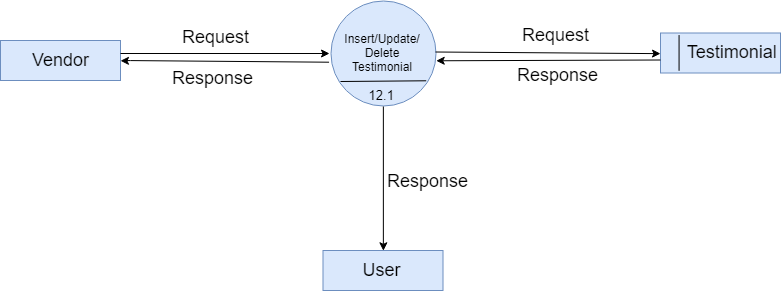

The diagram above was exported from draw.io. Its source (the exported page's mxGraphModel, read from the mxfile embedded in the PNG):
<mxGraphModel dx="1200" dy="664" grid="1" gridSize="10" guides="1" tooltips="1" connect="1" arrows="1" fold="1" page="1" pageScale="1" pageWidth="850" pageHeight="1100" math="0" shadow="0">
  <root>
    <mxCell id="0" />
    <mxCell id="1" parent="0" />
    <mxCell id="5MuGL5NRIFN5vn10SxgD-1" value="&lt;font style=&quot;font-size: 18px&quot;&gt;Vendor&lt;/font&gt;" style="rounded=0;whiteSpace=wrap;html=1;fillColor=#dae8fc;strokeColor=#6c8ebf;" vertex="1" parent="1">
      <mxGeometry x="60" y="130" width="120" height="40" as="geometry" />
    </mxCell>
    <mxCell id="5MuGL5NRIFN5vn10SxgD-2" value="Insert/Update/&lt;br&gt;Delete&lt;br&gt;Testimonial&lt;br&gt;" style="ellipse;whiteSpace=wrap;html=1;aspect=fixed;fillColor=#dae8fc;strokeColor=#6c8ebf;" vertex="1" parent="1">
      <mxGeometry x="390" y="90" width="105" height="105" as="geometry" />
    </mxCell>
    <mxCell id="5MuGL5NRIFN5vn10SxgD-3" value="&lt;span&gt;&lt;font style=&quot;font-size: 18px&quot;&gt;&amp;nbsp; &amp;nbsp; &amp;nbsp;Testimonial&lt;/font&gt;&lt;/span&gt;" style="rounded=0;whiteSpace=wrap;html=1;fillColor=#dae8fc;strokeColor=#6c8ebf;" vertex="1" parent="1">
      <mxGeometry x="720" y="122.5" width="120" height="40" as="geometry" />
    </mxCell>
    <mxCell id="5MuGL5NRIFN5vn10SxgD-5" value="&lt;font style=&quot;font-size: 13px&quot;&gt;&amp;nbsp;12.1&lt;/font&gt;" style="text;html=1;resizable=0;points=[];autosize=1;align=left;verticalAlign=top;spacingTop=-4;" vertex="1" parent="1">
      <mxGeometry x="422.5" y="175" width="40" height="20" as="geometry" />
    </mxCell>
    <mxCell id="5MuGL5NRIFN5vn10SxgD-6" value="" style="endArrow=none;html=1;entryX=0.15;entryY=0.038;entryDx=0;entryDy=0;entryPerimeter=0;exitX=0.15;exitY=0.938;exitDx=0;exitDy=0;exitPerimeter=0;" edge="1" parent="1" source="5MuGL5NRIFN5vn10SxgD-3" target="5MuGL5NRIFN5vn10SxgD-3">
      <mxGeometry width="50" height="50" relative="1" as="geometry">
        <mxPoint x="60" y="270" as="sourcePoint" />
        <mxPoint x="110" y="220" as="targetPoint" />
      </mxGeometry>
    </mxCell>
    <mxCell id="5MuGL5NRIFN5vn10SxgD-12" value="" style="endArrow=classic;html=1;" edge="1" parent="1">
      <mxGeometry width="50" height="50" relative="1" as="geometry">
        <mxPoint x="180" y="143" as="sourcePoint" />
        <mxPoint x="389" y="143" as="targetPoint" />
      </mxGeometry>
    </mxCell>
    <mxCell id="5MuGL5NRIFN5vn10SxgD-13" value="" style="endArrow=classic;html=1;entryX=1;entryY=0.5;entryDx=0;entryDy=0;exitX=-0.009;exitY=0.585;exitDx=0;exitDy=0;exitPerimeter=0;" edge="1" parent="1" source="5MuGL5NRIFN5vn10SxgD-2" target="5MuGL5NRIFN5vn10SxgD-1">
      <mxGeometry width="50" height="50" relative="1" as="geometry">
        <mxPoint x="60" y="270" as="sourcePoint" />
        <mxPoint x="110" y="220" as="targetPoint" />
        <Array as="points">
          <mxPoint x="180" y="150" />
        </Array>
      </mxGeometry>
    </mxCell>
    <mxCell id="5MuGL5NRIFN5vn10SxgD-14" value="" style="endArrow=classic;html=1;entryX=0;entryY=0.5;entryDx=0;entryDy=0;" edge="1" parent="1" target="5MuGL5NRIFN5vn10SxgD-3">
      <mxGeometry width="50" height="50" relative="1" as="geometry">
        <mxPoint x="495" y="141.5" as="sourcePoint" />
        <mxPoint x="704" y="141.5" as="targetPoint" />
      </mxGeometry>
    </mxCell>
    <mxCell id="5MuGL5NRIFN5vn10SxgD-18" value="" style="endArrow=classic;html=1;entryX=1;entryY=0.571;entryDx=0;entryDy=0;exitX=0.01;exitY=0.667;exitDx=0;exitDy=0;exitPerimeter=0;entryPerimeter=0;" edge="1" parent="1" target="5MuGL5NRIFN5vn10SxgD-2">
      <mxGeometry width="50" height="50" relative="1" as="geometry">
        <mxPoint x="720" y="149.5" as="sourcePoint" />
        <mxPoint x="509" y="149.5" as="targetPoint" />
      </mxGeometry>
    </mxCell>
    <mxCell id="5MuGL5NRIFN5vn10SxgD-20" value="" style="endArrow=none;html=1;entryX=0.914;entryY=0.771;entryDx=0;entryDy=0;entryPerimeter=0;" edge="1" parent="1" target="5MuGL5NRIFN5vn10SxgD-2">
      <mxGeometry width="50" height="50" relative="1" as="geometry">
        <mxPoint x="400" y="171" as="sourcePoint" />
        <mxPoint x="484" y="173" as="targetPoint" />
      </mxGeometry>
    </mxCell>
    <mxCell id="5MuGL5NRIFN5vn10SxgD-21" value="&lt;font style=&quot;font-size: 18px&quot;&gt;Request&lt;/font&gt;" style="text;html=1;resizable=0;points=[];autosize=1;align=left;verticalAlign=top;spacingTop=-4;" vertex="1" parent="1">
      <mxGeometry x="240" y="114" width="80" height="20" as="geometry" />
    </mxCell>
    <mxCell id="5MuGL5NRIFN5vn10SxgD-22" value="&lt;font style=&quot;font-size: 18px&quot;&gt;Request&lt;/font&gt;" style="text;html=1;" vertex="1" parent="1">
      <mxGeometry x="580" y="107.5" width="70" height="30" as="geometry" />
    </mxCell>
    <mxCell id="5MuGL5NRIFN5vn10SxgD-23" value="&lt;font style=&quot;font-size: 18px&quot;&gt;Response&lt;/font&gt;" style="text;html=1;resizable=0;points=[];autosize=1;align=left;verticalAlign=top;spacingTop=-4;" vertex="1" parent="1">
      <mxGeometry x="230" y="155" width="100" height="20" as="geometry" />
    </mxCell>
    <mxCell id="5MuGL5NRIFN5vn10SxgD-24" value="&lt;font style=&quot;font-size: 18px&quot;&gt;Response&lt;/font&gt;" style="text;html=1;" vertex="1" parent="1">
      <mxGeometry x="575" y="147.5" width="80" height="30" as="geometry" />
    </mxCell>
    <mxCell id="5MuGL5NRIFN5vn10SxgD-25" value="" style="endArrow=classic;html=1;entryX=0.5;entryY=0;entryDx=0;entryDy=0;exitX=0.509;exitY=1.05;exitDx=0;exitDy=0;exitPerimeter=0;" edge="1" parent="1" source="5MuGL5NRIFN5vn10SxgD-5" target="5MuGL5NRIFN5vn10SxgD-26">
      <mxGeometry width="50" height="50" relative="1" as="geometry">
        <mxPoint x="60" y="270" as="sourcePoint" />
        <mxPoint x="110" y="220" as="targetPoint" />
      </mxGeometry>
    </mxCell>
    <mxCell id="5MuGL5NRIFN5vn10SxgD-26" value="&lt;font style=&quot;font-size: 18px&quot;&gt;User&lt;/font&gt;" style="rounded=0;whiteSpace=wrap;html=1;fillColor=#dae8fc;strokeColor=#6c8ebf;" vertex="1" parent="1">
      <mxGeometry x="382.5" y="340" width="120" height="40" as="geometry" />
    </mxCell>
    <mxCell id="5MuGL5NRIFN5vn10SxgD-27" value="&lt;font style=&quot;font-size: 18px&quot;&gt;Response&lt;/font&gt;" style="text;html=1;resizable=0;points=[];autosize=1;align=left;verticalAlign=top;spacingTop=-4;" vertex="1" parent="1">
      <mxGeometry x="445" y="257.5" width="100" height="20" as="geometry" />
    </mxCell>
  </root>
</mxGraphModel>